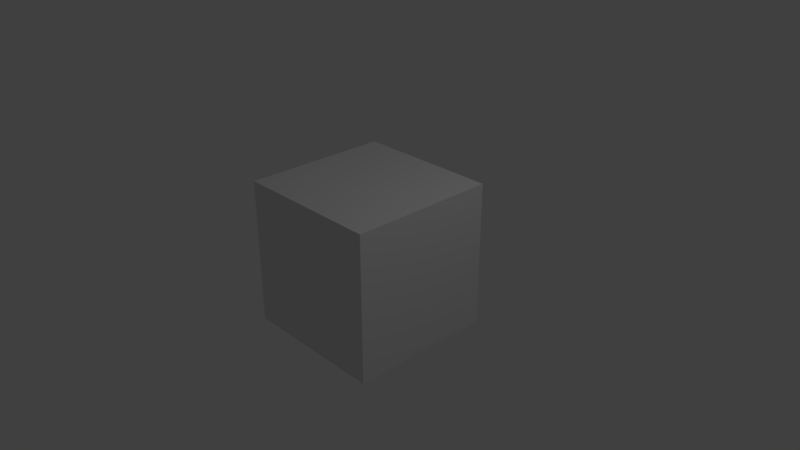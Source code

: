 # Source: blender_to_Arduino_ligarLer.blend  (saved by Blender 2.79.0; exported with 4.5.12 LTS)
import bpy
from mathutils import Matrix  # noqa: F401  (used for matrix-valued properties, if any)

bpy.ops.wm.read_factory_settings(use_empty=True)
scene = bpy.context.scene
scene.name = 'Scene'

# ---- collections
col_collection_1 = bpy.data.collections.new('Collection 1'); scene.collection.children.link(col_collection_1)

# ---- materials (node trees are filled in below, after node groups)
mat_material = bpy.data.materials.new('Material')
mat_material.alpha_threshold = 0.0
mat_material.use_transparent_shadow = False
mat_material.roughness = 0.5
mat_material.line_color = (0.0, 0.0, 0.0, 1.0)

# ---- material node trees

# ---- world
world_world = bpy.data.worlds.new('World'); scene.world = world_world
world_world.color = (0.05088, 0.05088, 0.05088)
world_world.use_sun_shadow = False
world_world.sun_shadow_jitter_overblur = 0.0
world_world.cycles.sampling_method = 'MANUAL'

# ---- cameras
cam_camera = bpy.data.cameras.new('Camera')
cam_camera.clip_end = 100.0
cam_camera.lens = 35.0
cam_camera.sensor_width = 32.0
cam_camera.sensor_height = 18.0
cam_camera.ortho_scale = 7.314
cam_camera.dof.focus_distance = 0.0
cam_camera.dof.aperture_fstop = 128.0

# ---- lights
light_lamp = bpy.data.lights.new('Lamp', 'POINT')
light_lamp.transmission_factor = 0.0
light_lamp.cutoff_distance = 30.0
light_lamp.energy = 100.0
light_lamp.shadow_buffer_clip_start = 1.001
light_lamp.shadow_soft_size = 0.1
light_lamp.shadow_maximum_resolution = 0.006
light_lamp.use_absolute_resolution = True

# ---- meshes
me_cube = bpy.data.meshes.new('Cube')
me_cube.from_pydata([(1.0, 1.0, -1.0), (1.0, -1.0, -1.0), (-1.0, -1.0, -1.0), (-1.0, 1.0, -1.0), (1.0, 1.0, 1.0), (1.0, -1.0, 1.0), (-1.0, -1.0, 1.0), (-1.0, 1.0, 1.0)], [], [(0, 1, 2, 3), (4, 7, 6, 5), (0, 4, 5, 1), (1, 5, 6, 2), (2, 6, 7, 3), (4, 0, 3, 7)])
me_cube.materials.append(mat_material)
me_cube.use_remesh_preserve_volume = False
me_cube.use_remesh_preserve_attributes = False
me_cube.use_mirror_vertex_groups = False
me_cube.update()

# ---- objects
ob_jogador = bpy.data.objects.new('Jogador', me_cube)
ob_lamp = bpy.data.objects.new('Lamp', light_lamp)
ob_camera = bpy.data.objects.new('Camera', cam_camera)

# ---- transforms, parenting, visibility, modifiers, constraints
ob_jogador.location = (0.0, 0.0, 0.0)
ob_jogador.lock_rotations_4d = False
ob_jogador.empty_display_type = 'ARROWS'
ob_jogador.lineart.crease_threshold = 0.0
ob_lamp.location = (4.076, 1.005, 5.904)
ob_lamp.rotation_euler = (0.6503, 0.05522, 1.866)
ob_lamp.lock_rotations_4d = False
ob_lamp.empty_display_type = 'ARROWS'
ob_lamp.color = (0.0, 0.0, 0.0, 0.0)
ob_lamp.lineart.crease_threshold = 0.0
ob_camera.location = (7.481, -6.508, 5.344)
ob_camera.rotation_euler = (1.109, 0.0, 0.8149)
ob_camera.lock_rotations_4d = False
ob_camera.empty_display_type = 'ARROWS'
ob_camera.color = (0.0, 0.0, 0.0, 0.0)
ob_camera.display_type = 'WIRE'
ob_camera.lineart.crease_threshold = 0.0

# ---- collection membership
col_collection_1.objects.link(ob_jogador)
col_collection_1.objects.link(ob_lamp)
col_collection_1.objects.link(ob_camera)

# ---- scene / render settings (as saved in the file)
scene.camera = ob_camera
scene.frame_start = 1; scene.frame_end = 250; scene.frame_set(1)
scene.render.engine = 'BLENDER_EEVEE_NEXT'
scene.render.resolution_percentage = 50
scene.render.dither_intensity = 0.0
scene.cycles.use_denoising = False
scene.cycles.samples = 128
scene.cycles.sampling_pattern = 'TABULATED_SOBOL'
scene.cycles.use_adaptive_sampling = False
scene.cycles.use_light_tree = False
scene.cycles.blur_glossy = 0.0
scene.cycles.sample_clamp_indirect = 0.0
scene.view_settings.view_transform = 'Standard'
bpy.context.view_layer.update()
